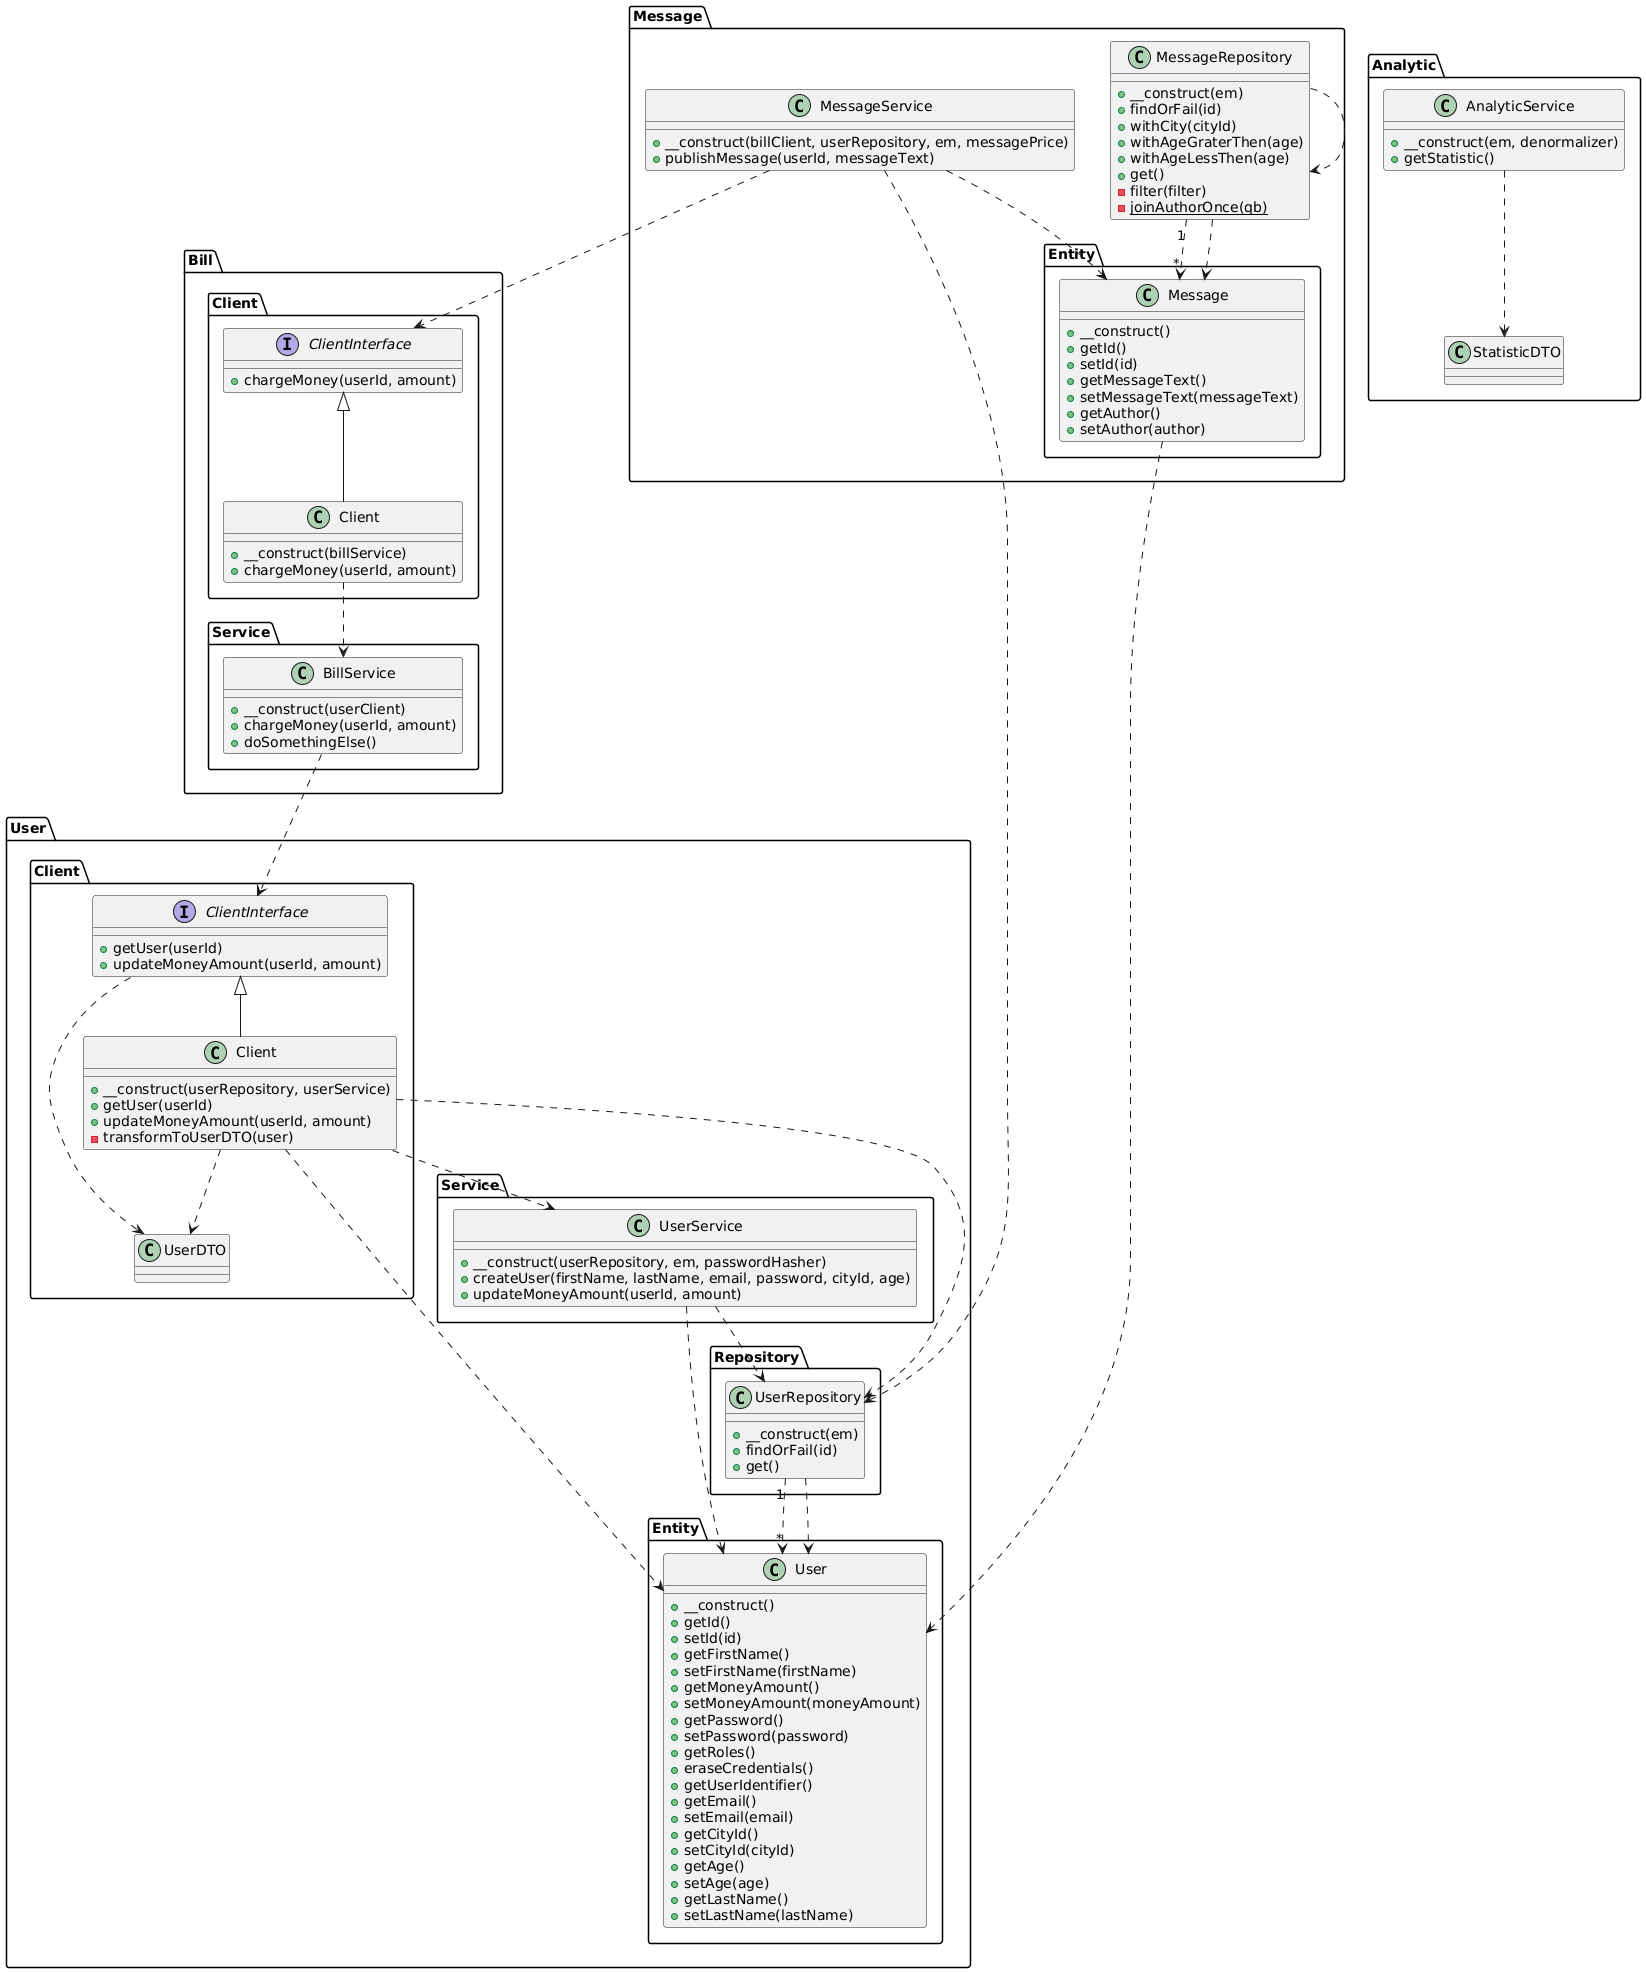

The diagram above was rendered by PlantUML. Its source (embedded in the PNG):
@startuml
package Bill as Bill {
    package Service as Bill.Service {
      class "BillService" as Bill_Service_BillService {
        +__construct(userClient)
        +chargeMoney(userId, amount)
        +doSomethingElse()
      }
    }
    package Client as Bill.Client {
      interface "ClientInterface" as Bill_Client_ClientInterface {
        +chargeMoney(userId, amount)
      }
      class "Client" as Bill_Client_Client {
        +__construct(billService)
        +chargeMoney(userId, amount)
      }
    }
  }
  package Message as Message {
    class "MessageService" as Message_MessageService {
      +__construct(billClient, userRepository, em, messagePrice)
      +publishMessage(userId, messageText)
    }
    class "MessageRepository" as Message_MessageRepository {
      +__construct(em)
      +findOrFail(id)
      +withCity(cityId)
      +withAgeGraterThen(age)
      +withAgeLessThen(age)
      +get()
      -filter(filter)
      {static} -joinAuthorOnce(qb)
    }
    package Entity as Message.Entity {
      class "Message" as Message_Entity_Message {
        +__construct()
        +getId()
        +setId(id)
        +getMessageText()
        +setMessageText(messageText)
        +getAuthor()
        +setAuthor(author)
      }
    }
  }
  package User as User {
    package Repository as User.Repository {
      class "UserRepository" as User_Repository_UserRepository {
        +__construct(em)
        +findOrFail(id)
        +get()
      }
    }
    package Entity as User.Entity {
      class "User" as User_Entity_User {
        +__construct()
        +getId()
        +setId(id)
        +getFirstName()
        +setFirstName(firstName)
        +getMoneyAmount()
        +setMoneyAmount(moneyAmount)
        +getPassword()
        +setPassword(password)
        +getRoles()
        +eraseCredentials()
        +getUserIdentifier()
        +getEmail()
        +setEmail(email)
        +getCityId()
        +setCityId(cityId)
        +getAge()
        +setAge(age)
        +getLastName()
        +setLastName(lastName)
      }
    }
    package Service as User.Service {
      class "UserService" as User_Service_UserService {
        +__construct(userRepository, em, passwordHasher)
        +createUser(firstName, lastName, email, password, cityId, age)
        +updateMoneyAmount(userId, amount)
      }
    }
    package Client as User.Client {
      class "UserDTO" as User_Client_UserDTO {
      }
      interface "ClientInterface" as User_Client_ClientInterface {
        +getUser(userId)
        +updateMoneyAmount(userId, amount)
      }
      class "Client" as User_Client_Client {
        +__construct(userRepository, userService)
        +getUser(userId)
        +updateMoneyAmount(userId, amount)
        -transformToUserDTO(user)
      }
    }
  }
  package Analytic as Analytic {
    class "StatisticDTO" as Analytic_StatisticDTO {
    }
    class "AnalyticService" as Analytic_AnalyticService {
      +__construct(em, denormalizer)
      +getStatistic()
    }
  }
  Analytic_AnalyticService ..> Analytic_StatisticDTO
  Bill_Client_Client ..> Bill_Service_BillService
  Bill_Client_ClientInterface <|-- Bill_Client_Client
  Bill_Service_BillService ..> User_Client_ClientInterface
  Message_Entity_Message ..> User_Entity_User
  Message_MessageRepository "1" ..> "*" Message_Entity_Message
  Message_MessageRepository ..> Message_Entity_Message
  Message_MessageRepository ..> Message_MessageRepository
  Message_MessageService ..> Bill_Client_ClientInterface
  Message_MessageService ..> Message_Entity_Message
  Message_MessageService ..> User_Repository_UserRepository
  User_Client_Client ..> User_Client_UserDTO
  User_Client_Client ..> User_Entity_User
  User_Client_Client ..> User_Repository_UserRepository
  User_Client_Client ..> User_Service_UserService
  User_Client_ClientInterface ..> User_Client_UserDTO
  User_Client_ClientInterface <|-- User_Client_Client
  User_Repository_UserRepository "1" ..> "*" User_Entity_User
  User_Repository_UserRepository ..> User_Entity_User
  User_Service_UserService ..> User_Entity_User
  User_Service_UserService ..> User_Repository_UserRepository
@enduml